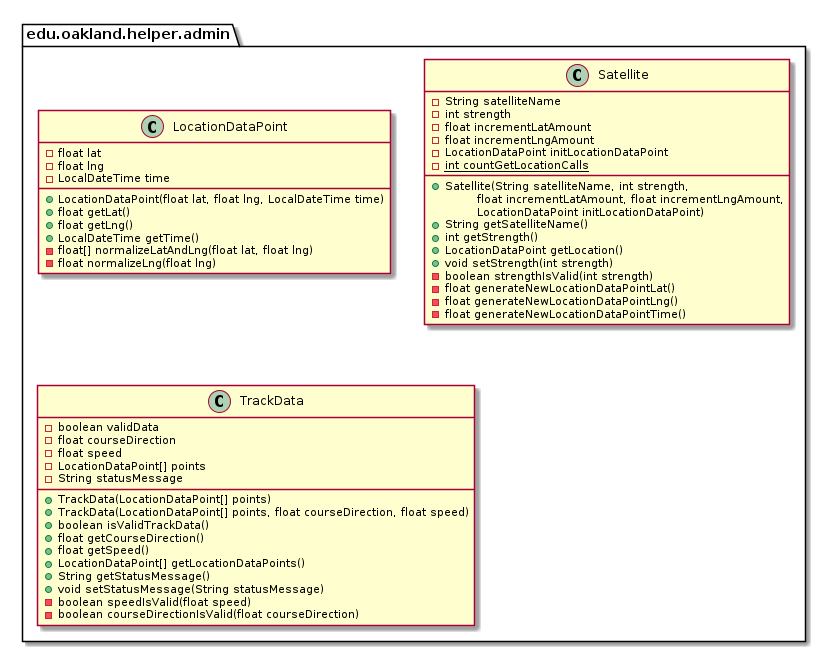

The diagram above was rendered by PlantUML. Its source (embedded in the PNG):
@startuml AdminHelperPackage

package edu.oakland.helper.admin {
    
}


package edu.oakland.helper.admin {
    class LocationDataPoint {
        - float lat
        - float lng
        - LocalDateTime time
        + LocationDataPoint(float lat, float lng, LocalDateTime time)
        + float getLat()
        + float getLng()
        + LocalDateTime getTime()
        - float[] normalizeLatAndLng(float lat, float lng)
        - float normalizeLng(float lng)
    }
}


package edu.oakland.helper.admin {
    class Satellite {
        - String satelliteName
        - int strength
        - float incrementLatAmount
        - float incrementLngAmount
        - LocationDataPoint initLocationDataPoint
        {static} - int countGetLocationCalls
        __
        + Satellite(String satelliteName, int strength,
        \tfloat incrementLatAmount, float incrementLngAmount,
        \tLocationDataPoint initLocationDataPoint)
        + String getSatelliteName()
        + int getStrength()
        + LocationDataPoint getLocation()
        + void setStrength(int strength)
        - boolean strengthIsValid(int strength)
        - float generateNewLocationDataPointLat()
        - float generateNewLocationDataPointLng()
        - float generateNewLocationDataPointTime()
    }
}


package edu.oakland.helper.admin {
    class TrackData {
        - boolean validData
        - float courseDirection
        - float speed
        - LocationDataPoint[] points
        - String statusMessage
        + TrackData(LocationDataPoint[] points)
        + TrackData(LocationDataPoint[] points, float courseDirection, float speed)
        + boolean isValidTrackData()
        + float getCourseDirection()
        + float getSpeed()
        + LocationDataPoint[] getLocationDataPoints()
        + String getStatusMessage()
        + void setStatusMessage(String statusMessage)
        - boolean speedIsValid(float speed)
        - boolean courseDirectionIsValid(float courseDirection)
    }
}


@enduml